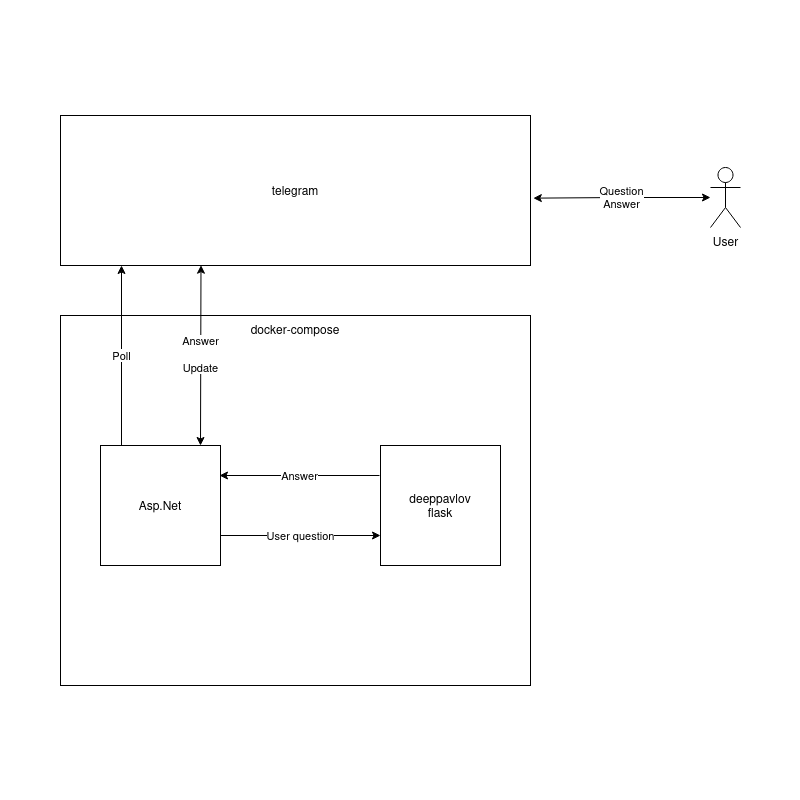

The diagram above was exported from draw.io. Its source (the exported page's mxGraphModel, read from the mxfile embedded in the PNG):
<mxGraphModel dx="2226" dy="622" grid="1" gridSize="10" guides="1" tooltips="1" connect="1" arrows="1" fold="1" page="1" pageScale="1" pageWidth="800" pageHeight="800" math="0" shadow="0">
  <root>
    <mxCell id="0" />
    <mxCell id="1" parent="0" />
    <mxCell id="mErtqemCaZ8iUxpkTdMy-1" value="docker-compose" style="rounded=0;whiteSpace=wrap;html=1;verticalAlign=top;spacingTop=0;" parent="1" vertex="1">
      <mxGeometry x="-740" y="315" width="470" height="370" as="geometry" />
    </mxCell>
    <mxCell id="mErtqemCaZ8iUxpkTdMy-2" value="Asp.Net" style="rounded=0;whiteSpace=wrap;html=1;aspect=fixed;spacingTop=0;" parent="1" vertex="1">
      <mxGeometry x="-700" y="445" width="120" height="120" as="geometry" />
    </mxCell>
    <mxCell id="mErtqemCaZ8iUxpkTdMy-3" value="&lt;div&gt;deeppavlov&lt;/div&gt;&lt;div&gt;flask&lt;br&gt;&lt;/div&gt;" style="whiteSpace=wrap;html=1;aspect=fixed;verticalAlign=middle;spacingTop=0;" parent="1" vertex="1">
      <mxGeometry x="-420" y="445" width="120" height="120" as="geometry" />
    </mxCell>
    <mxCell id="mErtqemCaZ8iUxpkTdMy-4" value="telegram" style="rounded=0;whiteSpace=wrap;html=1;spacingTop=0;" parent="1" vertex="1">
      <mxGeometry x="-740" y="115" width="470" height="150" as="geometry" />
    </mxCell>
    <mxCell id="mErtqemCaZ8iUxpkTdMy-6" value="&lt;div&gt;Question&lt;/div&gt;&lt;div&gt;Answer&lt;/div&gt;" style="edgeStyle=orthogonalEdgeStyle;rounded=0;orthogonalLoop=1;jettySize=auto;html=1;entryX=1.006;entryY=0.551;entryDx=0;entryDy=0;entryPerimeter=0;startArrow=classic;startFill=1;spacingTop=0;" parent="1" source="mErtqemCaZ8iUxpkTdMy-5" target="mErtqemCaZ8iUxpkTdMy-4" edge="1">
      <mxGeometry relative="1" as="geometry" />
    </mxCell>
    <mxCell id="mErtqemCaZ8iUxpkTdMy-5" value="User" style="shape=umlActor;verticalLabelPosition=bottom;verticalAlign=top;html=1;outlineConnect=0;spacingTop=0;" parent="1" vertex="1">
      <mxGeometry x="-90" y="167" width="30" height="60" as="geometry" />
    </mxCell>
    <mxCell id="mErtqemCaZ8iUxpkTdMy-8" value="Poll" style="endArrow=classic;html=1;rounded=0;exitX=0.75;exitY=0;exitDx=0;exitDy=0;spacingTop=0;" parent="1" edge="1">
      <mxGeometry width="50" height="50" relative="1" as="geometry">
        <mxPoint x="-679" y="445" as="sourcePoint" />
        <mxPoint x="-679" y="265" as="targetPoint" />
      </mxGeometry>
    </mxCell>
    <mxCell id="mErtqemCaZ8iUxpkTdMy-9" value="" style="endArrow=classic;html=1;rounded=0;exitX=0.15;exitY=0.998;exitDx=0;exitDy=0;exitPerimeter=0;entryX=0.25;entryY=0;entryDx=0;entryDy=0;startArrow=classic;startFill=1;spacingTop=0;" parent="1" edge="1">
      <mxGeometry width="50" height="50" relative="1" as="geometry">
        <mxPoint x="-599.4999999999998" y="264.69999999999993" as="sourcePoint" />
        <mxPoint x="-600" y="445" as="targetPoint" />
      </mxGeometry>
    </mxCell>
    <mxCell id="mErtqemCaZ8iUxpkTdMy-10" value="&lt;div&gt;Answer&lt;/div&gt;&lt;div&gt;&lt;br&gt;&lt;/div&gt;&lt;div&gt;Update&lt;br&gt;&lt;/div&gt;" style="edgeLabel;html=1;align=center;verticalAlign=middle;resizable=0;points=[];spacingTop=0;" parent="mErtqemCaZ8iUxpkTdMy-9" vertex="1" connectable="0">
      <mxGeometry x="-0.1249" y="-1" relative="1" as="geometry">
        <mxPoint y="10" as="offset" />
      </mxGeometry>
    </mxCell>
    <mxCell id="mErtqemCaZ8iUxpkTdMy-12" value="User question" style="endArrow=classic;html=1;rounded=0;exitX=1;exitY=0.75;exitDx=0;exitDy=0;entryX=0;entryY=0.75;entryDx=0;entryDy=0;spacingTop=0;" parent="1" source="mErtqemCaZ8iUxpkTdMy-2" target="mErtqemCaZ8iUxpkTdMy-3" edge="1">
      <mxGeometry width="50" height="50" relative="1" as="geometry">
        <mxPoint x="-430" y="445" as="sourcePoint" />
        <mxPoint x="-380" y="395" as="targetPoint" />
      </mxGeometry>
    </mxCell>
    <mxCell id="mErtqemCaZ8iUxpkTdMy-13" value="Answer" style="endArrow=classic;html=1;rounded=0;exitX=0;exitY=0.25;exitDx=0;exitDy=0;entryX=1;entryY=0.25;entryDx=0;entryDy=0;spacingTop=0;" parent="1" edge="1">
      <mxGeometry width="50" height="50" relative="1" as="geometry">
        <mxPoint x="-421" y="475" as="sourcePoint" />
        <mxPoint x="-581" y="475" as="targetPoint" />
      </mxGeometry>
    </mxCell>
  </root>
</mxGraphModel>